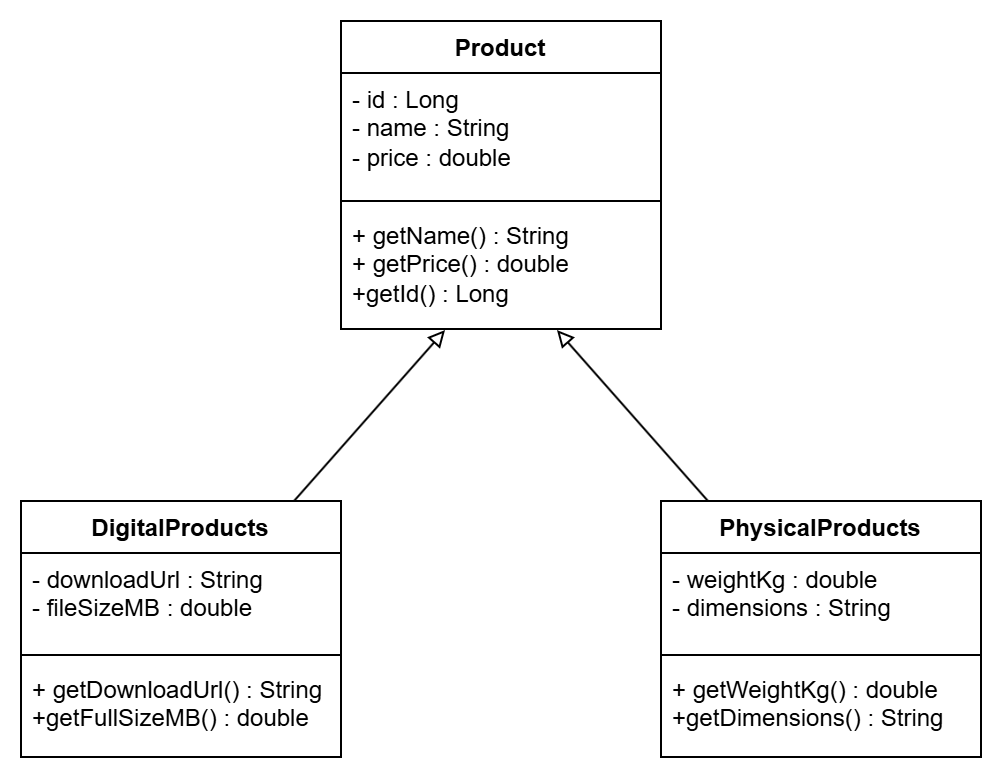

The diagram above was exported from draw.io. Its source (the exported page's mxGraphModel, read from the mxfile embedded in the PNG):
<mxGraphModel dx="732" dy="745" grid="1" gridSize="10" guides="1" tooltips="1" connect="1" arrows="1" fold="1" page="1" pageScale="1" pageWidth="850" pageHeight="1100" math="0" shadow="0">
  <root>
    <mxCell id="0" />
    <mxCell id="1" parent="0" />
    <mxCell id="_WQzWVBpkOGgnOEPgmvi-35" parent="1" style="swimlane;fontStyle=1;align=center;verticalAlign=top;childLayout=stackLayout;horizontal=1;startSize=26;horizontalStack=0;resizeParent=1;resizeParentMax=0;resizeLast=0;collapsible=1;marginBottom=0;whiteSpace=wrap;html=1;" value="Product" vertex="1">
      <mxGeometry height="154" width="160" x="240" y="40" as="geometry" />
    </mxCell>
    <mxCell id="_WQzWVBpkOGgnOEPgmvi-36" parent="_WQzWVBpkOGgnOEPgmvi-35" style="text;strokeColor=none;fillColor=none;align=left;verticalAlign=top;spacingLeft=4;spacingRight=4;overflow=hidden;rotatable=0;points=[[0,0.5],[1,0.5]];portConstraint=eastwest;whiteSpace=wrap;html=1;" value="&lt;div&gt;- id : Long&lt;/div&gt;&lt;div&gt;- name : String&lt;/div&gt;&lt;div&gt;- price : double&lt;/div&gt;&lt;div&gt;&lt;br&gt;&lt;/div&gt;" vertex="1">
      <mxGeometry height="60" width="160" y="26" as="geometry" />
    </mxCell>
    <mxCell id="_WQzWVBpkOGgnOEPgmvi-37" parent="_WQzWVBpkOGgnOEPgmvi-35" style="line;strokeWidth=1;fillColor=none;align=left;verticalAlign=middle;spacingTop=-1;spacingLeft=3;spacingRight=3;rotatable=0;labelPosition=right;points=[];portConstraint=eastwest;strokeColor=inherit;labelPerimeter=1;" value="" vertex="1">
      <mxGeometry height="8" width="160" y="86" as="geometry" />
    </mxCell>
    <mxCell id="_WQzWVBpkOGgnOEPgmvi-38" parent="_WQzWVBpkOGgnOEPgmvi-35" style="text;strokeColor=none;fillColor=none;align=left;verticalAlign=top;spacingLeft=4;spacingRight=4;overflow=hidden;rotatable=0;points=[[0,0.5],[1,0.5]];portConstraint=eastwest;whiteSpace=wrap;html=1;" value="&lt;div&gt;+ getName() : String&lt;/div&gt;&lt;div&gt;+ getPrice() : double&lt;/div&gt;&lt;div&gt;+getId() : Long&lt;/div&gt;" vertex="1">
      <mxGeometry height="60" width="160" y="94" as="geometry" />
    </mxCell>
    <mxCell id="_WQzWVBpkOGgnOEPgmvi-48" edge="1" parent="1" source="_WQzWVBpkOGgnOEPgmvi-39" style="rounded=0;orthogonalLoop=1;jettySize=auto;html=1;defaultLabelBackgroundColor=page;endArrow=block;endFill=0;entryX=0.325;entryY=1.009;entryDx=0;entryDy=0;entryPerimeter=0;" target="_WQzWVBpkOGgnOEPgmvi-38" value="">
      <mxGeometry relative="1" as="geometry">
        <mxPoint x="160" y="166" as="targetPoint" />
      </mxGeometry>
    </mxCell>
    <mxCell id="_WQzWVBpkOGgnOEPgmvi-39" parent="1" style="swimlane;fontStyle=1;align=center;verticalAlign=top;childLayout=stackLayout;horizontal=1;startSize=26;horizontalStack=0;resizeParent=1;resizeParentMax=0;resizeLast=0;collapsible=1;marginBottom=0;whiteSpace=wrap;html=1;" value="DigitalProducts" vertex="1">
      <mxGeometry height="128" width="160" x="80" y="280" as="geometry" />
    </mxCell>
    <mxCell id="_WQzWVBpkOGgnOEPgmvi-40" parent="_WQzWVBpkOGgnOEPgmvi-39" style="text;strokeColor=none;fillColor=none;align=left;verticalAlign=top;spacingLeft=4;spacingRight=4;overflow=hidden;rotatable=0;points=[[0,0.5],[1,0.5]];portConstraint=eastwest;whiteSpace=wrap;html=1;" value="&lt;div&gt;- downloadUrl : String&lt;/div&gt;&lt;div&gt;- fileSizeMB : double&lt;/div&gt;&lt;div&gt;&lt;br&gt;&lt;/div&gt;" vertex="1">
      <mxGeometry height="47" width="160" y="26" as="geometry" />
    </mxCell>
    <mxCell id="_WQzWVBpkOGgnOEPgmvi-41" parent="_WQzWVBpkOGgnOEPgmvi-39" style="line;strokeWidth=1;fillColor=none;align=left;verticalAlign=middle;spacingTop=-1;spacingLeft=3;spacingRight=3;rotatable=0;labelPosition=right;points=[];portConstraint=eastwest;strokeColor=inherit;labelPerimeter=1;" value="" vertex="1">
      <mxGeometry height="8" width="160" y="73" as="geometry" />
    </mxCell>
    <mxCell id="_WQzWVBpkOGgnOEPgmvi-42" parent="_WQzWVBpkOGgnOEPgmvi-39" style="text;strokeColor=none;fillColor=none;align=left;verticalAlign=top;spacingLeft=4;spacingRight=4;overflow=hidden;rotatable=0;points=[[0,0.5],[1,0.5]];portConstraint=eastwest;whiteSpace=wrap;html=1;" value="&lt;div&gt;+ getDownloadUrl() : String&lt;/div&gt;&lt;div&gt;+getFullSizeMB() : double&amp;nbsp;&lt;/div&gt;" vertex="1">
      <mxGeometry height="47" width="160" y="81" as="geometry" />
    </mxCell>
    <mxCell id="_WQzWVBpkOGgnOEPgmvi-50" edge="1" parent="1" source="_WQzWVBpkOGgnOEPgmvi-43" style="rounded=0;orthogonalLoop=1;jettySize=auto;html=1;defaultLabelBackgroundColor=page;endArrow=block;endFill=0;entryX=0.675;entryY=1.009;entryDx=0;entryDy=0;entryPerimeter=0;" target="_WQzWVBpkOGgnOEPgmvi-38" value="">
      <mxGeometry relative="1" as="geometry">
        <mxPoint x="480" y="166" as="targetPoint" />
      </mxGeometry>
    </mxCell>
    <mxCell id="_WQzWVBpkOGgnOEPgmvi-43" parent="1" style="swimlane;fontStyle=1;align=center;verticalAlign=top;childLayout=stackLayout;horizontal=1;startSize=26;horizontalStack=0;resizeParent=1;resizeParentMax=0;resizeLast=0;collapsible=1;marginBottom=0;whiteSpace=wrap;html=1;" value="PhysicalProducts" vertex="1">
      <mxGeometry height="128" width="160" x="400" y="280" as="geometry" />
    </mxCell>
    <mxCell id="_WQzWVBpkOGgnOEPgmvi-44" parent="_WQzWVBpkOGgnOEPgmvi-43" style="text;strokeColor=none;fillColor=none;align=left;verticalAlign=top;spacingLeft=4;spacingRight=4;overflow=hidden;rotatable=0;points=[[0,0.5],[1,0.5]];portConstraint=eastwest;whiteSpace=wrap;html=1;" value="&lt;div&gt;- weightKg : double&lt;/div&gt;&lt;div&gt;- dimensions : String&lt;/div&gt;" vertex="1">
      <mxGeometry height="47" width="160" y="26" as="geometry" />
    </mxCell>
    <mxCell id="_WQzWVBpkOGgnOEPgmvi-45" parent="_WQzWVBpkOGgnOEPgmvi-43" style="line;strokeWidth=1;fillColor=none;align=left;verticalAlign=middle;spacingTop=-1;spacingLeft=3;spacingRight=3;rotatable=0;labelPosition=right;points=[];portConstraint=eastwest;strokeColor=inherit;labelPerimeter=1;" value="" vertex="1">
      <mxGeometry height="8" width="160" y="73" as="geometry" />
    </mxCell>
    <mxCell id="_WQzWVBpkOGgnOEPgmvi-46" parent="_WQzWVBpkOGgnOEPgmvi-43" style="text;strokeColor=none;fillColor=none;align=left;verticalAlign=top;spacingLeft=4;spacingRight=4;overflow=hidden;rotatable=0;points=[[0,0.5],[1,0.5]];portConstraint=eastwest;whiteSpace=wrap;html=1;" value="&lt;div&gt;+ getWeightKg() : double&lt;/div&gt;&lt;div&gt;+getDimensions() : String&lt;/div&gt;" vertex="1">
      <mxGeometry height="47" width="160" y="81" as="geometry" />
    </mxCell>
  </root>
</mxGraphModel>